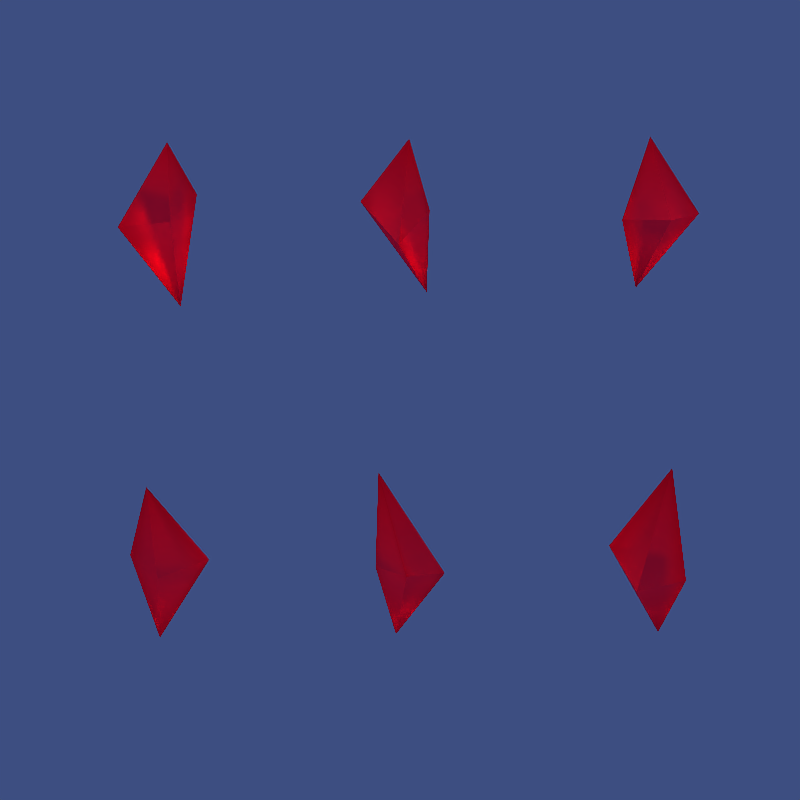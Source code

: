 # Source: crystalboss.blend  (saved by Blender 3.0.42; exported with 4.5.12 LTS)
import bpy
from mathutils import Matrix  # noqa: F401  (used for matrix-valued properties, if any)

bpy.ops.wm.read_factory_settings(use_empty=True)
scene = bpy.context.scene
scene.name = 'Scene'

# ---- collections
col_collection = bpy.data.collections.new('Collection'); scene.collection.children.link(col_collection)

# ---- materials (node trees are filled in below, after node groups)
mat_crystal = bpy.data.materials.new('Crystal')
mat_shadowcatcher = bpy.data.materials.new('ShadowCatcher')
mat_shadowcatcher.surface_render_method = 'BLENDED'
mat_shadowcatcher.blend_method = 'BLEND'
mat_shadowcatcher.use_transparency_overlap = False
mat_shadowcatcher.show_transparent_back = False
mat_shadowcatcher.use_backface_culling = True
mat_crystal_001 = bpy.data.materials.new('Crystal.001')

# ---- material node trees
mat_crystal.use_nodes = True; mat_crystal.node_tree.nodes.clear()
_N = mat_crystal.node_tree.nodes; _L = mat_crystal.node_tree.links
n0 = _N.new('ShaderNodeOutputMaterial'); n0.name = 'Material Output'; n0.location = (429, 232)
n1 = _N.new('ShaderNodeNewGeometry'); n1.name = 'Geometry'; n1.location = (-1104, 59)
n1.hide = True
n2 = _N.new('ShaderNodeSeparateXYZ'); n2.name = 'Separate XYZ'; n2.location = (-925, 174)
n3 = _N.new('ShaderNodeMath'); n3.name = 'Math'; n3.location = (-485, 157)
n3.inputs[1].default_value = 0.1
n4 = _N.new('ShaderNodeMath'); n4.name = 'Math.001'; n4.location = (-705, 178)
n4.operation = 'MULTIPLY'
n4.inputs[1].default_value = 0.1
n5 = _N.new('ShaderNodeEmission'); n5.name = 'Emission'; n5.location = (22, 17)
n6 = _N.new('ShaderNodeValToRGB'); n6.name = 'ColorRamp'; n6.location = (-296, 119)
while len(n6.color_ramp.elements) > 1: n6.color_ramp.elements.remove(n6.color_ramp.elements[-1])
n6.color_ramp.elements[0].position = 0.0; n6.color_ramp.elements[0].color = (1.0, 1.0, 1.0, 1.0)
_e = n6.color_ramp.elements.new(0.2818); _e.color = (0.0, 0.0, 0.0, 1.0)
n7 = _N.new('ShaderNodeBsdfGlass'); n7.name = 'Glass BSDF'; n7.location = (3, 248)
n7.distribution = 'BECKMANN'
n7.inputs[0].default_value = (1.0, 0.03131, 0.1426, 1.0)
n7.inputs[1].default_value = 0.3923
n7.inputs[2].default_value = 2.6
_L.new(n5.outputs[0], n0.inputs[1])
_L.new(n1.outputs[0], n2.inputs[0])
_L.new(n2.outputs[2], n4.inputs[0])
_L.new(n3.outputs[0], n6.inputs[0])
_L.new(n4.outputs[0], n3.inputs[0])
_L.new(n6.outputs[0], n5.inputs[1])
_L.new(n7.outputs[0], n0.inputs[0])
n0.is_active_output = True
mat_shadowcatcher.use_nodes = True; mat_shadowcatcher.node_tree.nodes.clear()
_N = mat_shadowcatcher.node_tree.nodes; _L = mat_shadowcatcher.node_tree.links
n0 = _N.new('ShaderNodeOutputMaterial'); n0.name = 'Material Output'; n0.location = (300, 300)
n1 = _N.new('ShaderNodeBsdfPrincipled'); n1.name = 'Principled BSDF'; n1.location = (10, 300)
n1.distribution = 'GGX'
n1.subsurface_method = 'RANDOM_WALK_SKIN'
n1.inputs[0].default_value = (0.1532, 0.2606, 0.8, 1.0)
n1.inputs[3].default_value = 1.45
n1.inputs[4].default_value = 0.7632
n1.inputs[27].default_value = (0.0, 0.0, 0.0, 1.0)
n1.inputs[28].default_value = 1.0
_L.new(n1.outputs[0], n0.inputs[0])
n0.is_active_output = True
mat_crystal_001.use_nodes = True; mat_crystal_001.node_tree.nodes.clear()
_N = mat_crystal_001.node_tree.nodes; _L = mat_crystal_001.node_tree.links
n0 = _N.new('ShaderNodeOutputMaterial'); n0.name = 'Material Output'; n0.location = (429, 232)
n1 = _N.new('ShaderNodeSeparateXYZ'); n1.name = 'Separate XYZ'; n1.location = (-925, 174)
n2 = _N.new('ShaderNodeMath'); n2.name = 'Math'; n2.location = (-485, 157)
n2.inputs[1].default_value = 0.1
n3 = _N.new('ShaderNodeMath'); n3.name = 'Math.001'; n3.location = (-705, 178)
n3.operation = 'MULTIPLY'
n3.inputs[1].default_value = 0.1
n4 = _N.new('ShaderNodeEmission'); n4.name = 'Emission'; n4.location = (22, 17)
n4.inputs[1].default_value = 0.38
n5 = _N.new('ShaderNodeValToRGB'); n5.name = 'ColorRamp'; n5.location = (-296, 119)
while len(n5.color_ramp.elements) > 1: n5.color_ramp.elements.remove(n5.color_ramp.elements[-1])
n5.color_ramp.elements[0].position = 0.0; n5.color_ramp.elements[0].color = (1.0, 1.0, 1.0, 1.0)
_e = n5.color_ramp.elements.new(0.2818); _e.color = (0.0, 0.0, 0.0, 1.0)
n6 = _N.new('ShaderNodeBsdfGlass'); n6.name = 'Glass BSDF'; n6.location = (3, 248)
n6.distribution = 'BECKMANN'
n6.inputs[0].default_value = (1.0, 0.03131, 0.1426, 1.0)
n6.inputs[1].default_value = 0.3923
n6.inputs[2].default_value = 2.6
n7 = _N.new('ShaderNodeNewGeometry'); n7.name = 'Geometry'; n7.location = (-1104, 59)
n7.hide = True
_L.new(n4.outputs[0], n0.inputs[1])
_L.new(n7.outputs[0], n1.inputs[0])
_L.new(n1.outputs[2], n3.inputs[0])
_L.new(n2.outputs[0], n5.inputs[0])
_L.new(n3.outputs[0], n2.inputs[0])
_L.new(n6.outputs[0], n0.inputs[0])
n0.is_active_output = True

# ---- world
world_world = bpy.data.worlds.new('World'); scene.world = world_world
world_world.use_nodes = True; world_world.node_tree.nodes.clear()
_N = world_world.node_tree.nodes; _L = world_world.node_tree.links
n0 = _N.new('ShaderNodeOutputWorld'); n0.name = 'World Output'; n0.location = (300, 300)
n1 = _N.new('ShaderNodeBackground'); n1.name = 'Background'; n1.location = (10, 300)
n1.inputs[0].default_value = (0.04664, 0.07626, 0.2203, 1.0)
_L.new(n1.outputs[0], n0.inputs[0])
n0.is_active_output = True
world_world.color = (0.05088, 0.05088, 0.05088)
world_world.use_sun_shadow = False
world_world.sun_shadow_jitter_overblur = 0.0

# ---- cameras
cam_camera_001 = bpy.data.cameras.new('Camera.001')
cam_camera_001.type = 'ORTHO'
cam_camera_001.ortho_scale = 3.2

# ---- lights
light_sun = bpy.data.lights.new('Sun', 'SUN')
light_sun.color = (1.0, 0.4571, 0.4757)
light_sun.transmission_factor = 0.0
light_sun.shadow_soft_size = 0.125

# ---- meshes
me_cone = bpy.data.meshes.new('Cone')
me_cone.from_pydata([(0.0, 1.0, 1.0), (-8.742e-08, -1.0, 1.0), (0.0, 0.0, 2.5), (-1.0, -1.781e-07, 1.0), (1.0, -1.224e-07, 1.0), (-1.629e-07, 1.344e-07, 7.665e-05)], [], [(0, 2, 4), (4, 2, 1), (1, 2, 3), (3, 2, 0), (0, 5, 3), (3, 5, 1), (1, 5, 4), (4, 5, 0)])
_uv = me_cone.uv_layers.new(name='UVMap')
_uv.uv.foreach_set('vector', [0.25, 0.49, 0.25, 0.25, 0.49, 0.25, 0.49, 0.25, 0.25, 0.25, 0.25, 0.01, 0.25, 0.01, 0.25, 0.25, 0.01, 0.25, 0.01, 0.25, 0.25, 0.25, 0.25, 0.49, 0.25, 0.49, 0.25, 0.25, 0.49, 0.25, 0.49, 0.25, 0.25, 0.25, 0.25, 0.01, 0.25, 0.01, 0.25, 0.25, 0.01, 0.25, 0.01, 0.25, 0.25, 0.25, 0.25, 0.49])
me_cone.materials.append(mat_crystal)
me_cone.use_remesh_fix_poles = True
me_cone.use_remesh_preserve_attributes = False
me_cone.update()
me_plane_001 = bpy.data.meshes.new('Plane.001')
me_plane_001.from_pydata([(-1.0, -1.0, 0.0), (1.0, -1.0, 0.0), (-1.0, 1.0, 0.0), (1.0, 1.0, 0.0)], [], [(0, 1, 3, 2)])
_uv = me_plane_001.uv_layers.new(name='UVMap')
_uv.uv.foreach_set('vector', [0.0, 0.0, 1.0, 0.0, 1.0, 1.0, 0.0, 1.0])
me_plane_001.materials.append(mat_shadowcatcher)
me_plane_001.use_remesh_fix_poles = True
me_plane_001.use_remesh_preserve_attributes = False
me_plane_001.update()
me_cone_001 = bpy.data.meshes.new('Cone.001')
me_cone_001.from_pydata([(0.0, 1.0, 1.0), (-8.742e-08, -1.0, 1.0), (0.1229, 2.667e-08, 2.302), (-1.0, -1.781e-07, 1.0), (1.0, -1.224e-07, 1.0), (-1.629e-07, 1.344e-07, 7.665e-05), (0.2898, -6.559e-08, 0.577), (0.2706, -3.137e-08, 0.3223), (-0.1859, 7.941e-08, 1.909), (-0.4543, 9.179e-08, 1.817)], [], [(0, 2, 4), (4, 2, 1), (1, 2, 8), (3, 1, 9), (0, 5, 3), (3, 5, 1), (6, 4, 1), (4, 6, 0), (1, 5, 7), (7, 6, 1), (5, 0, 7), (7, 0, 6), (2, 0, 8), (0, 3, 9), (8, 0, 9), (8, 9, 1)])
_uv = me_cone_001.uv_layers.new(name='UVMap')
_uv.uv.foreach_set('vector', [0.25, 0.49, 0.25, 0.25, 0.49, 0.25, 0.49, 0.25, 0.25, 0.25, 0.25, 0.01, 0.25, 0.01, 0.25, 0.25, 0.0, 0.0, 0.49, 0.25, 0.25, 0.01, 0.0, 0.0, 0.25, 0.49, 0.25, 0.25, 0.49, 0.25, 0.49, 0.25, 0.25, 0.25, 0.25, 0.01, 0.0, 0.0, 0.49, 0.25, 0.25, 0.01, 0.49, 0.25, 0.0, 0.0, 0.25, 0.49, 0.25, 0.01, 0.25, 0.25, 0.0, 0.0, 0.0, 0.0, 0.0, 0.0, 0.25, 0.01, 0.25, 0.25, 0.25, 0.49, 0.0, 0.0, 0.0, 0.0, 0.25, 0.49, 0.0, 0.0, 0.25, 0.25, 0.25, 0.49, 0.0, 0.0, 0.25, 0.49, 0.49, 0.25, 0.0, 0.0, 0.0, 0.0, 0.25, 0.49, 0.0, 0.0, 0.0, 0.0, 0.0, 0.0, 0.25, 0.01])
me_cone_001.materials.append(mat_crystal)
me_cone_001.use_remesh_fix_poles = True
me_cone_001.use_remesh_preserve_attributes = False
me_cone_001.update()
me_cone_002 = bpy.data.meshes.new('Cone.002')
me_cone_002.from_pydata([(-0.5899, 0.1351, 0.9805), (-0.07225, -0.5498, 1.024), (0.6597, -0.02171, 1.001), (0.002845, 0.02779, 0.4049), (0.5647, 0.003382, 1.234), (0.43, 0.04211, 1.62), (0.07532, 0.08061, 1.507), (-0.06102, -0.2547, 1.359), (0.07239, 0.5943, 0.9593), (-0.05059, 0.3053, 1.315), (-0.551, 0.3165, 1.423), (-0.1849, -0.0388, 1.797), (-0.2767, 0.1085, 1.211)], [], [(0, 3, 1), (1, 3, 2), (5, 4, 7), (6, 5, 7), (1, 2, 4, 7), (1, 7, 0), (7, 0, 12), (0, 8, 3), (8, 2, 3), (5, 9, 4), (6, 9, 5), (8, 9, 4, 2), (8, 0, 9), (9, 12, 10), (12, 9, 6), (6, 7, 11), (7, 12, 11), (12, 6, 11), (0, 9, 10), (12, 0, 10)])
_uv = me_cone_002.uv_layers.new(name='UVMap')
_uv.uv.foreach_set('vector', [0.49, 0.25, 0.25, 0.25, 0.25, 0.01, 0.25, 0.01, 0.25, 0.25, 0.01, 0.25, 0.0, 0.0, 0.0, 0.0, 0.0, 0.0, 0.0, 0.0, 0.0, 0.0, 0.0, 0.0, 0.25, 0.01, 0.01, 0.25, 0.0, 0.0, 0.0, 0.0, 0.25, 0.01, 0.0, 0.0, 0.49, 0.25, 0.0, 0.0, 0.49, 0.25, 0.2785, 0.1421, 0.49, 0.25, 0.25, 0.01, 0.25, 0.25, 0.25, 0.01, 0.01, 0.25, 0.25, 0.25, 0.0, 0.0, 0.02953, 0.0175, 0.0, 0.0, 0.0, 0.0, 0.02953, 0.0175, 0.0, 0.0, 0.25, 0.01, 0.02953, 0.0175, 0.0, 0.0, 0.01, 0.25, 0.25, 0.01, 0.49, 0.25, 0.02953, 0.0175, 0.02953, 0.0175, 0.2785, 0.1421, 0.0, 0.0, 0.2785, 0.1421, 0.02953, 0.0175, 0.0, 0.0, 0.0, 0.0, 0.0, 0.0, 0.0, 0.0, 0.0, 0.0, 0.2785, 0.1421, 0.0, 0.0, 0.2785, 0.1421, 0.0, 0.0, 0.2456, 0.1253, 0.49, 0.25, 0.02953, 0.0175, 0.49, 0.25, 0.2785, 0.1421, 0.49, 0.25, 0.2456, 0.1253])
me_cone_002.materials.append(mat_crystal)
me_cone_002.use_remesh_fix_poles = True
me_cone_002.use_remesh_preserve_attributes = False
me_cone_002.update()
me_cone_003 = bpy.data.meshes.new('Cone.003')
me_cone_003.from_pydata([(0.0577, 0.1632, 0.1931), (0.02564, -0.1845, 0.2582), (-0.08597, 0.04247, 0.6082), (-0.09789, -0.006984, 0.2016), (0.1786, 0.001461, 0.168), (-0.01618, 0.009765, -0.1181), (-1.079, 0.1028, 0.1931), (-0.7633, -0.04552, 0.2582), (-1.015, -0.07333, 0.6082), (-0.9723, -0.1014, 0.2016), (-0.8862, 0.1616, 0.168), (-0.9602, -0.01881, -0.1181), (1.144, -0.102, 0.1931), (0.8366, 0.06452, 0.2582), (1.089, 0.07766, 0.6082), (1.048, 0.1081, 0.2016), (0.9473, -0.1494, 0.168), (1.032, 0.0264, -0.1181), (-0.03706, 0.1632, 1.859), (-0.004994, -0.1845, 1.793), (0.1066, 0.04247, 1.443), (0.1185, -0.006984, 1.85), (-0.158, 0.001461, 1.884), (0.03682, 0.009765, 2.17), (-0.8126, 0.1028, 1.859), (-1.129, -0.04552, 1.793), (-0.8773, -0.07333, 1.443), (-0.9198, -0.1014, 1.85), (-1.006, 0.1616, 1.884), (-0.9318, -0.01881, 2.17), (0.8887, -0.102, 1.859), (1.196, 0.06452, 1.793), (0.943, 0.07766, 1.443), (0.9838, 0.1081, 1.85), (1.085, -0.1494, 1.884), (1.001, 0.0264, 2.17)], [], [(0, 2, 4), (4, 2, 1), (1, 2, 3), (3, 2, 0), (0, 5, 3), (3, 5, 1), (1, 5, 4), (4, 5, 0), (6, 8, 10), (10, 8, 7), (7, 8, 9), (9, 8, 6), (6, 11, 9), (9, 11, 7), (7, 11, 10), (10, 11, 6), (12, 14, 16), (16, 14, 13), (13, 14, 15), (15, 14, 12), (12, 17, 15), (15, 17, 13), (13, 17, 16), (16, 17, 12), (18, 20, 22), (22, 20, 19), (19, 20, 21), (21, 20, 18), (18, 23, 21), (21, 23, 19), (19, 23, 22), (22, 23, 18), (24, 26, 28), (28, 26, 25), (25, 26, 27), (27, 26, 24), (24, 29, 27), (27, 29, 25), (25, 29, 28), (28, 29, 24), (30, 32, 34), (34, 32, 31), (31, 32, 33), (33, 32, 30), (30, 35, 33), (33, 35, 31), (31, 35, 34), (34, 35, 30)])
_uv = me_cone_003.uv_layers.new(name='UVMap')
_uv.uv.foreach_set('vector', [0.25, 0.49, 0.25, 0.25, 0.49, 0.25, 0.49, 0.25, 0.25, 0.25, 0.25, 0.01, 0.25, 0.01, 0.25, 0.25, 0.01, 0.25, 0.01, 0.25, 0.25, 0.25, 0.25, 0.49, 0.25, 0.49, 0.25, 0.25, 0.49, 0.25, 0.49, 0.25, 0.25, 0.25, 0.25, 0.01, 0.25, 0.01, 0.25, 0.25, 0.01, 0.25, 0.01, 0.25, 0.25, 0.25, 0.25, 0.49, 0.25, 0.49, 0.25, 0.25, 0.49, 0.25, 0.49, 0.25, 0.25, 0.25, 0.25, 0.01, 0.25, 0.01, 0.25, 0.25, 0.01, 0.25, 0.01, 0.25, 0.25, 0.25, 0.25, 0.49, 0.25, 0.49, 0.25, 0.25, 0.49, 0.25, 0.49, 0.25, 0.25, 0.25, 0.25, 0.01, 0.25, 0.01, 0.25, 0.25, 0.01, 0.25, 0.01, 0.25, 0.25, 0.25, 0.25, 0.49, 0.25, 0.49, 0.25, 0.25, 0.49, 0.25, 0.49, 0.25, 0.25, 0.25, 0.25, 0.01, 0.25, 0.01, 0.25, 0.25, 0.01, 0.25, 0.01, 0.25, 0.25, 0.25, 0.25, 0.49, 0.25, 0.49, 0.25, 0.25, 0.49, 0.25, 0.49, 0.25, 0.25, 0.25, 0.25, 0.01, 0.25, 0.01, 0.25, 0.25, 0.01, 0.25, 0.01, 0.25, 0.25, 0.25, 0.25, 0.49, 0.25, 0.49, 0.25, 0.25, 0.49, 0.25, 0.49, 0.25, 0.25, 0.25, 0.25, 0.01, 0.25, 0.01, 0.25, 0.25, 0.01, 0.25, 0.01, 0.25, 0.25, 0.25, 0.25, 0.49, 0.25, 0.49, 0.25, 0.25, 0.49, 0.25, 0.49, 0.25, 0.25, 0.25, 0.25, 0.01, 0.25, 0.01, 0.25, 0.25, 0.01, 0.25, 0.01, 0.25, 0.25, 0.25, 0.25, 0.49, 0.25, 0.49, 0.25, 0.25, 0.49, 0.25, 0.49, 0.25, 0.25, 0.25, 0.25, 0.01, 0.25, 0.01, 0.25, 0.25, 0.01, 0.25, 0.01, 0.25, 0.25, 0.25, 0.25, 0.49, 0.25, 0.49, 0.25, 0.25, 0.49, 0.25, 0.49, 0.25, 0.25, 0.25, 0.25, 0.01, 0.25, 0.01, 0.25, 0.25, 0.01, 0.25, 0.01, 0.25, 0.25, 0.25, 0.25, 0.49, 0.25, 0.49, 0.25, 0.25, 0.49, 0.25, 0.49, 0.25, 0.25, 0.25, 0.25, 0.01, 0.25, 0.01, 0.25, 0.25, 0.01, 0.25, 0.01, 0.25, 0.25, 0.25, 0.25, 0.49, 0.25, 0.49, 0.25, 0.25, 0.49, 0.25, 0.49, 0.25, 0.25, 0.25, 0.25, 0.01, 0.25, 0.01, 0.25, 0.25, 0.01, 0.25, 0.01, 0.25, 0.25, 0.25, 0.25, 0.49])
me_cone_003.materials.append(mat_crystal_001)
me_cone_003.use_remesh_fix_poles = True
me_cone_003.use_remesh_preserve_attributes = False
me_cone_003.update()

# ---- objects
ob_crystal = bpy.data.objects.new('Crystal', me_cone)
ob_camera = bpy.data.objects.new('Camera', cam_camera_001)
ob_plane = bpy.data.objects.new('Plane', me_plane_001)
ob_sun = bpy.data.objects.new('Sun', light_sun)
ob_crystal_stage1 = bpy.data.objects.new('Crystal_stage1', me_cone_001)
ob_crystal_stage2 = bpy.data.objects.new('Crystal_stage2', me_cone_002)
ob_shard = bpy.data.objects.new('Shard', me_cone_003)

# ---- transforms, parenting, visibility, modifiers, constraints
ob_crystal.location = (0.0, 0.0, 0.05413)
ob_crystal.hide_render = True
ob_camera.location = (8.089e-16, -4.672, 3.667)
ob_camera.rotation_euler = (1.047, -0.0, -0.0)
ob_plane.location = (0.0, 0.0, 0.1732)
ob_plane.scale = (3.48, 3.48, 3.48)
ob_plane.hide_render = True
ob_plane.visible_volume_scatter = False
ob_plane.is_shadow_catcher = True
ob_sun.location = (0.0, 0.0, 0.0)
ob_crystal_stage1.location = (0.0, 0.0, 0.05413)
ob_crystal_stage1.hide_render = True
ob_crystal_stage2.location = (0.0, 0.0, 0.0)
ob_crystal_stage2.hide_render = True
ob_shard.location = (0.0, 0.0, 0.0)

# ---- collection membership
col_collection.objects.link(ob_crystal)
col_collection.objects.link(ob_camera)
col_collection.objects.link(ob_plane)
col_collection.objects.link(ob_sun)
col_collection.objects.link(ob_crystal_stage1)
col_collection.objects.link(ob_crystal_stage2)
col_collection.objects.link(ob_shard)

# ---- scene / render settings (as saved in the file)
scene.camera = ob_camera
scene.frame_start = 1; scene.frame_end = 23; scene.frame_set(1)
scene.render.engine = 'CYCLES'
scene.render.resolution_x = 128
scene.render.resolution_y = 128
scene.render.fps = 12
scene.render.dither_intensity = 0.0
scene.render.film_transparent = True
scene.cycles.use_denoising = False
scene.cycles.samples = 8192
scene.cycles.sampling_pattern = 'TABULATED_SOBOL'
scene.cycles.use_light_tree = False
scene.cycles.max_bounces = 24
scene.cycles.transparent_max_bounces = 24
scene.cycles.film_transparent_glass = True
scene.cycles.film_transparent_roughness = 1.0
scene.cycles.filter_width = 0.2
scene.view_settings.view_transform = 'Standard'
bpy.context.view_layer.update()

